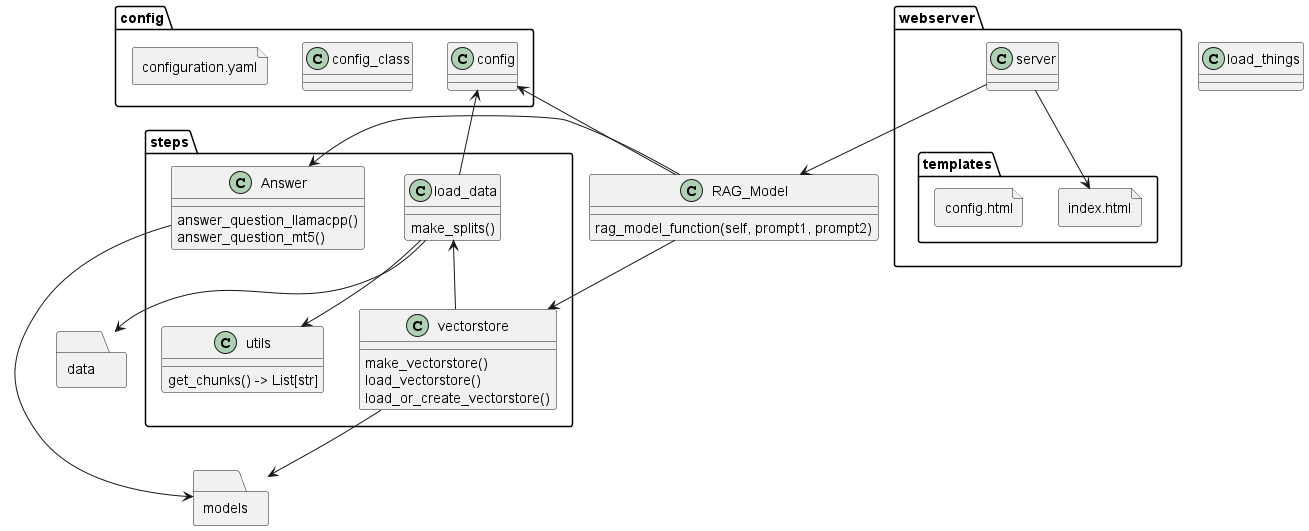

The diagram above was rendered by PlantUML. Its source (embedded in the PNG):
@startuml
allowmixing



class RAG_Model {
rag_model_function(self, prompt1, prompt2)
}

class load_things {
}
folder steps {
class load_data {
    make_splits()
    }
class utils {
get_chunks() -> List[str]
}
class vectorstore{
make_vectorstore()
load_vectorstore()
load_or_create_vectorstore()
}
class Answer{
    answer_question_llamacpp()
    answer_question_mt5()

}

}

folder config {
class config {

}
class config_class {

}
file configuration.yaml {

}
}



folder webserver {
class server {

}
folder templates {
file index.html {

}
file config.html {
    
}
}
}

folder models
folder data




config <-- load_data
config <-- RAG_Model
vectorstore <-- RAG_Model
load_data <-- vectorstore

load_data --> utils

vectorstore --> models
RAG_Model ---> Answer
load_data --> data
Answer ---> models

server --> RAG_Model
server --> index.html


@enduml